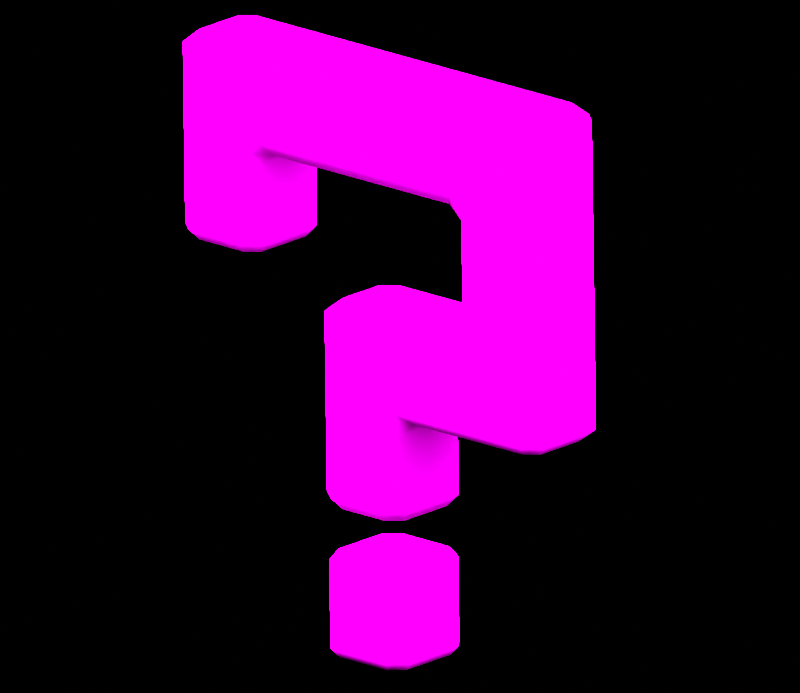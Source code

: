 # Source: iconBig__000_MissingNo..blend  (saved by Blender 3.6.11; exported with 4.5.12 LTS)
import bpy
from mathutils import Matrix  # noqa: F401  (used for matrix-valued properties, if any)

bpy.ops.wm.read_factory_settings(use_empty=True)
scene = bpy.context.scene
scene.name = 'Scene'

# ---- collections
col_don_t_render_me = bpy.data.collections.new("Don't Render Me"); scene.collection.children.link(col_don_t_render_me)
col_regular = bpy.data.collections.new('Regular'); scene.collection.children.link(col_regular)
col_shiny = bpy.data.collections.new('Shiny'); scene.collection.children.link(col_shiny)

# ---- images (referenced by path relative to the original .blend; pixels are not part of the script)
import os
ASSET_DIR = os.environ.get("B2B_ASSET_DIR", "")  # directory of the original .blend (textures are referenced by path, not embedded)
HERE = os.path.dirname(os.path.abspath(__file__))  # packed textures are extracted next to this script under _unpacked/

def load_image(name, relpath, width, height, colorspace="sRGB"):
    """Load a texture the original file referenced (path relative to the .blend, or extracted next to this script)."""
    p = next((c for c in (os.path.join(HERE, relpath), os.path.join(ASSET_DIR, relpath)) if relpath and os.path.exists(c)), "")
    if p:
        img = bpy.data.images.load(p, check_existing=True)
        img.name = name
    else:  # same state as the original file: an image datablock whose file is absent (Cycles renders it pink)
        img = bpy.data.images.new(name, width, height)
        img.source = "FILE"
        img.filepath = "//" + (relpath or name)
    img.colorspace_settings.name = colorspace
    return img
img_pq0000_png = load_image('pq0000.png', 'pq0000.png', 1024, 1024, 'sRGB')

# ---- materials (node trees are filled in below, after node groups)
mat_pq0000 = bpy.data.materials.new('pq0000')
mat_pq0000.roughness = 0.0
mat_pq0000.specular_intensity = 0.0
mat_material = bpy.data.materials.new('Material')
mat_material.alpha_threshold = 0.0
mat_material.line_color = (0.0, 0.0, 0.0, 1.0)
mat_amb_col_nor_setup = bpy.data.materials.new('AMB-COL-NOR Setup')
mat_pla_template = bpy.data.materials.new('PLA_Template')
mat_pla_template.diffuse_color = (0.5, 0.5, 0.5, 1.0)
mat_pla_template.roughness = 0.5528
mat_pla_template.specular_intensity = 0.0

# ---- node groups
ng_pla_pok_mon_shader = bpy.data.node_groups.new('PLA Pokémon Shader', 'ShaderNodeTree')
_s = ng_pla_pok_mon_shader.interface.new_socket(name='Shader', in_out='OUTPUT', socket_type='NodeSocketShader')
_s = ng_pla_pok_mon_shader.interface.new_socket(name='Albedo', in_out='INPUT', socket_type='NodeSocketColor')
_s.default_value = (1.0, 0.6235, 0.0, 1.0)
_s = ng_pla_pok_mon_shader.interface.new_socket(name='_Lym Color', in_out='INPUT', socket_type='NodeSocketColor')
_s.default_value = (0.8, 0.8, 0.8, 1.0)
_s = ng_pla_pok_mon_shader.interface.new_socket(name='_Lym Alpha', in_out='INPUT', socket_type='NodeSocketFloat')
_s.subtype = 'FACTOR'
_s.default_value = 0.5
_s.min_value = 0.0
_s.max_value = 1.0
_s = ng_pla_pok_mon_shader.interface.new_socket(name='Layer Color Mask 1', in_out='INPUT', socket_type='NodeSocketColor')
_s.default_value = (0.002732, 0.002125, 0.002125, 1.0)
_s = ng_pla_pok_mon_shader.interface.new_socket(name='Layer Color Mask 2', in_out='INPUT', socket_type='NodeSocketColor')
_s.default_value = (0.03434, 0.008023, 0.003035, 1.0)
_s = ng_pla_pok_mon_shader.interface.new_socket(name='Layer Color Mask 3', in_out='INPUT', socket_type='NodeSocketColor')
_s.default_value = (0.02029, 0.02029, 0.02029, 1.0)
_s = ng_pla_pok_mon_shader.interface.new_socket(name='Layer Color Mask 4', in_out='INPUT', socket_type='NodeSocketColor')
_s.default_value = (0.02029, 0.02029, 0.02029, 1.0)
_s = ng_pla_pok_mon_shader.interface.new_socket(name='Gamma Adjust', in_out='INPUT', socket_type='NodeSocketFloat')
_s.default_value = 0.5
_s.min_value = 0.001
_s.max_value = 10.0
_s = ng_pla_pok_mon_shader.interface.new_socket(name='Roughness', in_out='INPUT', socket_type='NodeSocketFloat')
_s.subtype = 'FACTOR'
_s.default_value = 0.5
_s.min_value = 0.0
_s.max_value = 1.0
_s = ng_pla_pok_mon_shader.interface.new_socket(name='Color', in_out='INPUT', socket_type='NodeSocketColor')
_s.default_value = (0.8, 0.8, 0.8, 1.0)
_s = ng_pla_pok_mon_shader.interface.new_socket(name='_ao', in_out='INPUT', socket_type='NodeSocketColor')
_s.default_value = (1.0, 1.0, 1.0, 1.0)
_s = ng_pla_pok_mon_shader.interface.new_socket(name='_nrm', in_out='INPUT', socket_type='NodeSocketColor')
_s.default_value = (0.5, 0.5, 1.0, 1.0)
_s = ng_pla_pok_mon_shader.interface.new_socket(name='Normal Map Strength', in_out='INPUT', socket_type='NodeSocketFloat')
_s.default_value = 3.0
_s.min_value = 0.0
_s.max_value = 10.0
_N = ng_pla_pok_mon_shader.nodes; _L = ng_pla_pok_mon_shader.links
n0 = _N.new('ShaderNodeValToRGB'); n0.name = 'Rampa de color'; n0.location = (211, -360)
n0.hide = True
while len(n0.color_ramp.elements) > 1: n0.color_ramp.elements.remove(n0.color_ramp.elements[-1])
n0.color_ramp.elements[0].position = 0.2402; n0.color_ramp.elements[0].color = (1.0, 1.0, 1.0, 1.0)
_e = n0.color_ramp.elements.new(0.5459); _e.color = (0.0, 0.0, 0.0, 1.0)
n1 = _N.new('ShaderNodeMixShader'); n1.name = 'Mezclar sombreadores'; n1.location = (1032, -54)
n2 = _N.new('ShaderNodeValToRGB'); n2.name = 'Rampa de color.003'; n2.location = (-841, 144)
n2.hide = True
n2.color_ramp.interpolation = 'EASE'
while len(n2.color_ramp.elements) > 1: n2.color_ramp.elements.remove(n2.color_ramp.elements[-1])
n2.color_ramp.elements[0].position = 0.0; n2.color_ramp.elements[0].color = (0.0, 0.0, 0.0, 1.0)
_e = n2.color_ramp.elements.new(0.7077); _e.color = (1.0, 1.0, 1.0, 1.0)
n3 = _N.new('ShaderNodeValToRGB'); n3.name = 'Rampa de color.002'; n3.location = (-840, 65)
n3.hide = True
n3.color_ramp.interpolation = 'EASE'
while len(n3.color_ramp.elements) > 1: n3.color_ramp.elements.remove(n3.color_ramp.elements[-1])
n3.color_ramp.elements[0].position = 0.0; n3.color_ramp.elements[0].color = (0.0, 0.0, 0.0, 1.0)
_e = n3.color_ramp.elements.new(0.03494); _e.color = (1.0, 1.0, 1.0, 1.0)
n4 = _N.new('ShaderNodeValToRGB'); n4.name = 'Rampa de color.001'; n4.location = (-833, 203)
n4.hide = True
n4.color_ramp.interpolation = 'EASE'
while len(n4.color_ramp.elements) > 1: n4.color_ramp.elements.remove(n4.color_ramp.elements[-1])
n4.color_ramp.elements[0].position = 0.0; n4.color_ramp.elements[0].color = (0.0, 0.0, 0.0, 1.0)
_e = n4.color_ramp.elements.new(0.03494); _e.color = (1.0, 1.0, 1.0, 1.0)
n5 = _N.new('ShaderNodeMix'); n5.name = 'Mezclar.005'; n5.location = (-546, 79)
n5.label = 'Blue Channel'
n5.hide = True
n5.data_type = 'RGBA'
n6 = _N.new('NodeGroupOutput'); n6.name = 'Group Output'; n6.location = (1222, 0)
n7 = _N.new('ShaderNodeMix'); n7.name = 'Mezclar.006'; n7.location = (-529, 146)
n7.label = 'Green Channel'
n7.hide = True
n7.data_type = 'RGBA'
n8 = _N.new('ShaderNodeMix'); n8.name = 'Mezclar.004'; n8.location = (-550, 24)
n8.label = 'Alpha Channel'
n8.hide = True
n8.data_type = 'RGBA'
n9 = _N.new('NodeGroupInput'); n9.name = 'Group Input'; n9.location = (-1343, 21)
n10 = _N.new('ShaderNodeGamma'); n10.name = 'Gamma'; n10.location = (-376, 19)
n10.hide = True
n11 = _N.new('ShaderNodeHueSaturation'); n11.name = 'Tono Saturación Valor'; n11.location = (72, -153)
n11.inputs[0].default_value = 0.45
n11.inputs[1].default_value = 2.0
n11.inputs[2].default_value = 0.2
n12 = _N.new('ShaderNodeMix'); n12.name = 'Mezclar.001'; n12.location = (-175, -22)
n12.hide = True
n12.data_type = 'RGBA'
n12.blend_type = 'OVERLAY'
n12.inputs[0].default_value = 1.0
n13 = _N.new('ShaderNodeMix'); n13.name = 'Mezclar.003'; n13.location = (-530, 213)
n13.label = 'Red Channel'
n13.hide = True
n13.data_type = 'RGBA'
n14 = _N.new('ShaderNodeSeparateColor'); n14.name = 'Separar RVA.001'; n14.location = (-1073, 147)
n14.hide = True
n15 = _N.new('ShaderNodeNormalMap'); n15.name = 'Mapa de normales'; n15.location = (-411, -329)
n16 = _N.new('ShaderNodeBsdfDiffuse'); n16.name = 'BSDF Difuso'; n16.location = (-155, -459)
n16.hide = True
n17 = _N.new('ShaderNodeShaderToRGB'); n17.name = 'Sombreador a RVA'; n17.location = (87, -446)
n17.hide = True
n18 = _N.new('ShaderNodeMix'); n18.name = 'Mezclar'; n18.location = (471, -130)
n18.data_type = 'RGBA'
n19 = _N.new('ShaderNodeEmission'); n19.name = 'Emisión'; n19.location = (767, -139)
n20 = _N.new('ShaderNodeEeveeSpecular'); n20.name = 'Especularidad BSDF'; n20.location = (662, 230)
n20.width = 224
n20.inputs[4].default_value = 0.9142
_L.new(n9.outputs[0], n13.inputs[6])
_L.new(n9.outputs[1], n14.inputs[0])
_L.new(n9.outputs[2], n8.inputs[0])
_L.new(n9.outputs[8], n20.inputs[2])
_L.new(n9.outputs[9], n16.inputs[0])
_L.new(n9.outputs[10], n20.inputs[1])
_L.new(n1.outputs[0], n6.inputs[0])
_L.new(n9.outputs[11], n15.inputs[1])
_L.new(n17.outputs[0], n0.inputs[0])
_L.new(n16.outputs[0], n17.inputs[0])
_L.new(n18.outputs[2], n19.inputs[0])
_L.new(n0.outputs[0], n18.inputs[0])
_L.new(n11.outputs[0], n18.inputs[7])
_L.new(n12.outputs[2], n11.inputs[4])
_L.new(n12.outputs[2], n18.inputs[6])
_L.new(n20.outputs[0], n1.inputs[1])
_L.new(n19.outputs[0], n1.inputs[2])
_L.new(n15.outputs[0], n20.inputs[5])
_L.new(n14.outputs[0], n4.inputs[0])
_L.new(n14.outputs[2], n3.inputs[0])
_L.new(n13.outputs[2], n7.inputs[6])
_L.new(n7.outputs[2], n5.inputs[6])
_L.new(n5.outputs[2], n8.inputs[6])
_L.new(n3.outputs[0], n5.inputs[0])
_L.new(n4.outputs[0], n13.inputs[0])
_L.new(n14.outputs[1], n2.inputs[0])
_L.new(n2.outputs[0], n7.inputs[0])
_L.new(n8.outputs[2], n10.inputs[0])
_L.new(n10.outputs[0], n12.inputs[6])
_L.new(n9.outputs[3], n13.inputs[7])
_L.new(n9.outputs[4], n7.inputs[7])
_L.new(n9.outputs[5], n5.inputs[7])
_L.new(n9.outputs[6], n8.inputs[7])
_L.new(n9.outputs[10], n12.inputs[7])
_L.new(n9.outputs[12], n15.inputs[0])
_L.new(n9.outputs[7], n10.inputs[1])
_L.new(n18.outputs[2], n20.inputs[0])
n6.is_active_output = True

# ---- material node trees
mat_pq0000.use_nodes = True; mat_pq0000.node_tree.nodes.clear()
_N = mat_pq0000.node_tree.nodes; _L = mat_pq0000.node_tree.links
n0 = _N.new('ShaderNodeBsdfPrincipled'); n0.name = 'Principled BSDF'; n0.location = (10, 300)
n0.distribution = 'GGX'
n0.subsurface_method = 'RANDOM_WALK_SKIN'
n0.inputs[2].default_value = 0.0
n0.inputs[3].default_value = 1.45
n0.inputs[13].default_value = 0.0
n0.inputs[27].default_value = (0.0, 0.0, 0.0, 1.0)
n0.inputs[28].default_value = 1.0
n1 = _N.new('ShaderNodeOutputMaterial'); n1.name = 'Material Output'; n1.location = (300, 300)
n2 = _N.new('ShaderNodeTexImage'); n2.name = 'Image Texture'; n2.location = (-300, 600)
n2.image = img_pq0000_png
_L.new(n0.outputs[0], n1.inputs[0])
_L.new(n2.outputs[0], n0.inputs[0])
n1.is_active_output = True
mat_material.use_nodes = True; mat_material.node_tree.nodes.clear()
_N = mat_material.node_tree.nodes; _L = mat_material.node_tree.links
n0 = _N.new('ShaderNodeOutputMaterial'); n0.name = 'Material Output'; n0.location = (300, 300)
n1 = _N.new('ShaderNodeBsdfPrincipled'); n1.name = 'Principled BSDF'; n1.location = (10, 300)
n1.distribution = 'GGX'
n1.subsurface_method = 'BURLEY'
n1.inputs[2].default_value = 0.4
n1.inputs[3].default_value = 1.45
n1.inputs[27].default_value = (0.0, 0.0, 0.0, 1.0)
n1.inputs[28].default_value = 1.0
_L.new(n1.outputs[0], n0.inputs[0])
n0.is_active_output = True
mat_amb_col_nor_setup.use_nodes = True; mat_amb_col_nor_setup.node_tree.nodes.clear()
_N = mat_amb_col_nor_setup.node_tree.nodes; _L = mat_amb_col_nor_setup.node_tree.links
n0 = _N.new('ShaderNodeAmbientOcclusion'); n0.name = 'Ambient Occlusion'; n0.location = (-314, 505)
n1 = _N.new('ShaderNodeBsdfPrincipled'); n1.name = 'Principled BSDF'; n1.location = (-134, 488)
n1.distribution = 'GGX'
n1.subsurface_method = 'BURLEY'
n1.inputs[3].default_value = 1.45
n1.inputs[27].default_value = (0.0, 0.0, 0.0, 1.0)
n1.inputs[28].default_value = 1.0
n2 = _N.new('ShaderNodeOutputMaterial'); n2.name = 'Material Output'; n2.location = (176, 493)
n3 = _N.new('ShaderNodeNormalMap'); n3.name = 'Normal Map'; n3.location = (-332, 1)
n3.space = 'OBJECT'
n4 = _N.new('ShaderNodeTexImage'); n4.name = 'Image Texture.002'; n4.location = (-642, 526)
n4.label = 'AMB - Ambient Lighting'
n4.interpolation = 'Closest'
n5 = _N.new('ShaderNodeTexImage'); n5.name = 'Image Texture'; n5.location = (-639, 257)
n5.label = 'COL - Color Texture'
n6 = _N.new('ShaderNodeTexImage'); n6.name = 'Image Texture.001'; n6.location = (-635, 3)
n6.label = 'NOR - Normal Map'
n6.interpolation = 'Closest'
_L.new(n1.outputs[0], n2.inputs[0])
_L.new(n5.outputs[0], n1.inputs[0])
_L.new(n6.outputs[0], n3.inputs[1])
_L.new(n3.outputs[0], n1.inputs[5])
_L.new(n5.outputs[1], n1.inputs[4])
_L.new(n4.outputs[0], n0.inputs[0])
_L.new(n0.outputs[0], n1.inputs[13])
_L.new(n0.outputs[1], n1.inputs[2])
n2.is_active_output = True
mat_pla_template.use_nodes = True; mat_pla_template.node_tree.nodes.clear()
_N = mat_pla_template.node_tree.nodes; _L = mat_pla_template.node_tree.links
n0 = _N.new('ShaderNodeOutputMaterial'); n0.name = 'Material Output'; n0.location = (-1586, 659)
n1 = _N.new('ShaderNodeTexImage'); n1.name = 'Imagen.006'; n1.location = (-2534, 902)
n1.label = 'Albedo'
n2 = _N.new('ShaderNodeTexImage'); n2.name = 'Image Texture'; n2.location = (-2845, 391)
n2.label = 'Roughness Map'
n3 = _N.new('ShaderNodeTexImage'); n3.name = 'Imagen.002'; n3.location = (-2510, -217)
n3.label = 'Normal Map'
n4 = _N.new('ShaderNodeTexImage'); n4.name = 'Imagen.001'; n4.location = (-2842, 41)
n4.label = 'Ambient Occlusion'
n4.width = 256
n5 = _N.new('ShaderNodeTexImage'); n5.name = 'Imagen.007'; n5.location = (-2516, 574)
n5.label = 'LayeredMask'
n5.width = 244
n5.interpolation = 'Smart'
n6 = _N.new('ShaderNodeGroup'); n6.name = 'Grupo'; n6.location = (-1979, 625)
n6.node_tree = ng_pla_pok_mon_shader
n6.inputs[3].default_value = (0.04187, 0.03299, 0.1194, 1.0)
n6.inputs[4].default_value = (0.0, 1.0, 0.1304, 1.0)
n6.inputs[5].default_value = (0.001946, 0.0, 0.338, 1.0)
n6.inputs[6].default_value = (0.3518, 0.01549, 0.5862, 1.0)
n6.inputs[7].default_value = 1.0
n6.inputs[12].default_value = 3.0
_L.new(n6.outputs[0], n0.inputs[0])
_L.new(n1.outputs[0], n6.inputs[0])
_L.new(n5.outputs[0], n6.inputs[1])
_L.new(n5.outputs[1], n6.inputs[2])
_L.new(n2.outputs[0], n6.inputs[8])
_L.new(n2.outputs[0], n6.inputs[9])
_L.new(n4.outputs[0], n6.inputs[10])
_L.new(n3.outputs[0], n6.inputs[11])
n0.is_active_output = True

# ---- world
world_world = bpy.data.worlds.new('World'); scene.world = world_world
world_world.use_nodes = True; world_world.node_tree.nodes.clear()
_N = world_world.node_tree.nodes; _L = world_world.node_tree.links
n0 = _N.new('ShaderNodeOutputWorld'); n0.name = 'World Output'; n0.location = (300, 300)
n1 = _N.new('ShaderNodeBackground'); n1.name = 'Background'; n1.location = (10, 300)
n1.inputs[0].default_value = (0.05088, 0.05088, 0.05088, 1.0)
n1.inputs[1].default_value = 0.0
_L.new(n1.outputs[0], n0.inputs[0])
n0.is_active_output = True
world_world.color = (0.05088, 0.05088, 0.05088)
world_world.use_sun_shadow = False
world_world.sun_shadow_jitter_overblur = 0.0

# ---- cameras
cam_camera = bpy.data.cameras.new('Camera')
cam_camera.type = 'ORTHO'
cam_camera.clip_end = 2e+04
cam_camera.ortho_scale = 3.7

# ---- lights
light_sun = bpy.data.lights.new('Sun', 'SUN')
light_sun.specular_factor = 0.0
light_sun.transmission_factor = 0.0
light_sun.angle = 3.142

# ---- meshes
me_pq0000 = bpy.data.meshes.new('pq0000')
me_pq0000.from_pydata([(-0.1527, 0.7813, -0.2148), (-0.2148, 0.7813, -0.145), (-0.2148, 0.7813, 0.145), (-0.1527, 0.7813, 0.2148), (0.1524, 0.7813, 0.2148), (0.1524, 0.7813, -0.2148), (0.2148, 0.7813, 0.145), (0.2148, 0.7813, -0.145), (-0.25, 0.7296, 0.1688), (-0.2148, 0.7813, 0.145), (-0.2148, 0.7813, -0.145), (-0.25, 0.7296, -0.1688), (-0.25, 0.328, -0.1688), (-0.25, 0.328, 0.1688), (-0.2148, 0.2813, -0.145), (-0.2148, 0.2813, 0.145), (-0.1527, 0.2813, 0.2148), (-0.1527, 0.2813, -0.2148), (0.1524, 0.2813, -0.2148), (-0.1776, 0.328, 0.25), (-0.25, 0.328, 0.1688), (0.1524, 0.2813, 0.2148), (0.2148, 0.2813, -0.145), (-0.1776, 0.7296, 0.25), (-0.25, 0.7296, 0.1688), (0.1773, 0.328, 0.25), (-0.1527, 0.7813, 0.2148), (-0.2148, 0.7813, 0.145), (0.1773, 0.7296, 0.25), (0.1524, 0.7813, 0.2148), (0.25, 0.7296, 0.1688), (0.2148, 0.7813, 0.145), (0.25, 0.328, 0.1688), (0.2148, 0.2813, 0.145), (0.25, 0.328, 0.1688), (0.25, 0.328, -0.1688), (0.25, 0.7296, -0.1688), (0.25, 0.7296, 0.1688), (0.2148, 0.7813, -0.145), (0.2148, 0.7813, 0.145), (0.25, 0.328, -0.1688), (0.2148, 0.2813, -0.145), (0.1524, 0.2813, -0.2148), (0.1773, 0.328, -0.25), (-0.1527, 0.2813, -0.2148), (0.1773, 0.7296, -0.25), (0.25, 0.7296, -0.1688), (0.1524, 0.7813, -0.2148), (0.2148, 0.7813, -0.145), (-0.1527, 0.7813, -0.2148), (-0.1776, 0.7296, -0.25), (-0.2148, 0.7813, -0.145), (-0.25, 0.7296, -0.1688), (-0.1776, 0.328, -0.25), (-0.25, 0.328, -0.1688), (-0.2148, 0.2813, -0.145), (1.044, 3.065, 0.25), (1.125, 3.065, 0.1819), (1.0, 3.128, 0.1819), (1.06, 3.128, 0.1366), (1.06, 3.128, -0.1366), (1.125, 3.065, -0.1819), (1.0, 3.128, -0.1819), (1.044, 3.065, -0.25), (1.044, 1.562, -0.25), (0.69, 2.624, -0.25), (0.69, 2.004, -0.25), (0.622, 1.941, -0.25), (0.223, 1.562, -0.25), (1.003, 1.503, -0.1819), (0.3088, 1.503, -0.1819), (1.125, 1.562, -0.1819), (1.003, 1.503, 0.1819), (0.3088, 1.503, 0.1819), (1.06, 1.503, -0.1283), (1.125, 1.562, 0.1819), (1.06, 1.503, 0.1283), (1.044, 1.562, 0.25), (0.223, 1.562, 0.25), (0.5628, 2.003, 0.1819), (-0.1171, 2.003, 0.1819), (0.622, 1.941, 0.25), (-0.1615, 1.941, 0.25), (0.223, 1.562, 0.25), (0.3088, 1.503, 0.1819), (0.25, 1.44, 0.1819), (0.1601, 1.498, 0.25), (0.1601, 1.059, 0.25), (-0.1615, 1.941, 0.25), (0.25, 1.44, -0.1819), (0.3088, 1.503, -0.1819), (0.223, 1.562, -0.25), (0.25, 1.059, 0.1819), (0.1601, 1.498, -0.25), (0.25, 1.059, -0.1819), (-0.1615, 1.941, -0.25), (0.622, 1.941, -0.25), (0.1601, 1.059, -0.25), (0.2051, 1.003, -0.1492), (0.2051, 1.003, 0.1492), (0.1314, 1.003, -0.2051), (-0.1615, 1.059, -0.25), (-0.2051, 1.003, -0.1492), (-0.1325, 1.003, -0.2051), (-0.25, 1.941, -0.1819), (-0.25, 1.059, -0.1819), (-0.2051, 1.003, 0.1492), (0.1314, 1.003, 0.2051), (-0.1325, 1.003, 0.2051), (-0.1615, 1.059, 0.25), (-0.25, 1.059, 0.1819), (-0.25, 1.941, 0.1819), (-0.1171, 2.003, 0.1819), (-0.1835, 2.003, 0.1257), (-0.1835, 2.003, -0.1257), (-0.1171, 2.003, -0.1819), (0.5628, 2.003, -0.1819), (0.625, 2.068, -0.1819), (0.69, 2.004, -0.25), (0.625, 2.563, -0.1819), (0.69, 2.624, -0.25), (0.625, 2.068, 0.1819), (0.625, 2.563, 0.1819), (0.69, 2.004, 0.25), (0.5628, 2.003, 0.1819), (0.69, 2.624, 0.25), (0.622, 1.941, 0.25), (1.044, 1.562, 0.25), (0.223, 1.562, 0.25), (1.044, 3.065, 0.25), (1.125, 1.562, 0.1819), (1.125, 3.065, 0.1819), (1.125, 1.562, -0.1819), (1.125, 3.065, -0.1819), (1.044, 1.562, -0.25), (1.044, 3.065, -0.25), (-1.044, 3.065, 0.25), (-1.0, 3.128, 0.1819), (-1.125, 3.065, 0.1819), (-1.06, 3.128, 0.1366), (-1.06, 3.128, -0.1366), (-1.125, 3.065, -0.1819), (-1.0, 3.128, -0.1819), (-1.044, 3.065, -0.25), (-0.709, 2.624, -0.25), (-0.709, 2.184, -0.25), (-1.044, 3.065, -0.25), (-1.044, 2.184, -0.25), (-0.7387, 2.128, -0.2053), (-1.014, 2.128, -0.2053), (-0.6697, 2.128, -0.1494), (-1.08, 2.128, -0.1494), (-0.6697, 2.128, 0.1494), (-1.08, 2.128, 0.1494), (-0.7387, 2.128, 0.2053), (-1.014, 2.128, 0.2053), (-1.0, 3.128, -0.1819), (1.0, 3.128, -0.1819), (-1.044, 3.065, -0.25), (1.044, 3.065, -0.25), (-0.6245, 2.706, -0.25), (-0.709, 2.624, -0.25), (0.6147, 2.706, -0.25), (0.69, 2.624, -0.25), (0.625, 2.563, -0.1819), (-0.625, 2.563, -0.1819), (-0.709, 2.184, -0.25), (0.554, 2.628, -0.1819), (0.625, 2.563, 0.1819), (-0.5595, 2.628, -0.1819), (-0.625, 2.184, -0.1819), (-0.625, 2.563, 0.1819), (-0.5595, 2.628, 0.1819), (0.554, 2.628, 0.1819), (-0.6697, 2.128, -0.1494), (-0.7387, 2.128, -0.2053), (-0.6697, 2.128, 0.1494), (-0.625, 2.184, 0.1819), (-0.7387, 2.128, 0.2053), (-0.709, 2.184, 0.25), (-1.014, 2.128, 0.2053), (0.6147, 2.706, 0.25), (0.69, 2.624, 0.25), (1.044, 3.065, 0.25), (-1.044, 3.065, 0.25), (1.0, 3.128, 0.1819), (-1.0, 3.128, 0.1819), (-0.6245, 2.706, 0.25), (-0.709, 2.624, 0.25), (-1.044, 2.184, 0.25), (-1.08, 2.128, 0.1494), (-1.125, 3.065, 0.1819), (-1.125, 2.184, 0.1819), (-1.08, 2.128, -0.1494), (-1.125, 3.065, -0.1819), (-1.125, 2.184, -0.1819), (-1.014, 2.128, -0.2053), (-1.044, 3.065, -0.25), (-1.044, 2.184, -0.25), (0.5628, 2.003, -0.1819), (-0.1171, 2.003, -0.1819), (-0.1171, 2.003, 0.1819), (0.5628, 2.003, 0.1819), (0.5628, 2.003, 0.1819), (0.625, 2.068, 0.1819), (0.625, 2.068, -0.1819), (-1.06, 3.128, -0.1366), (-1.06, 3.128, 0.1366), (-1.0, 3.128, 0.1819), (-1.0, 3.128, -0.1819), (1.0, 3.128, -0.1819), (1.0, 3.128, 0.1819), (1.06, 3.128, 0.1366), (1.06, 3.128, -0.1366), (-0.1835, 2.003, -0.1257), (-0.1835, 2.003, 0.1257), (-0.1171, 2.003, 0.1819), (-0.1171, 2.003, -0.1819)], [], [(0, 1, 2), (3, 0, 2), (3, 4, 0), (4, 5, 0), (4, 6, 5), (6, 7, 5), (8, 9, 10), (11, 8, 10), (11, 12, 8), (12, 13, 8), (12, 14, 13), (14, 15, 13), (16, 15, 14), (17, 16, 14), (17, 18, 16), (16, 19, 15), (19, 20, 15), (18, 21, 16), (18, 22, 21), (19, 23, 20), (23, 24, 20), (19, 16, 25), (16, 21, 25), (23, 26, 24), (26, 27, 24), (23, 19, 28), (23, 28, 26), (19, 25, 28), (28, 29, 26), (28, 30, 29), (28, 25, 30), (30, 31, 29), (25, 32, 30), (25, 21, 32), (21, 33, 32), (22, 33, 21), (34, 33, 22), (35, 34, 22), (35, 36, 34), (36, 37, 34), (36, 38, 37), (38, 39, 37), (40, 41, 42), (43, 40, 42), (43, 42, 44), (43, 45, 40), (45, 46, 40), (45, 47, 46), (47, 48, 46), (49, 47, 45), (50, 49, 45), (50, 45, 43), (49, 50, 51), (50, 52, 51), (53, 50, 43), (50, 53, 52), (53, 43, 44), (53, 54, 52), (53, 44, 54), (44, 55, 54), (56, 57, 58), (57, 59, 58), (59, 57, 60), (57, 61, 60), (60, 61, 62), (61, 63, 62), (63, 64, 65), (64, 66, 65), (64, 67, 66), (64, 68, 67), (64, 69, 68), (69, 70, 68), (64, 71, 69), (69, 72, 70), (72, 73, 70), (71, 74, 69), (69, 74, 72), (74, 71, 75), (76, 74, 75), (74, 76, 72), (76, 75, 72), (75, 77, 72), (72, 77, 73), (77, 78, 73), (79, 80, 81), (80, 82, 81), (81, 82, 83), (84, 83, 85), (83, 86, 85), (85, 86, 87), (88, 86, 83), (87, 86, 88), (84, 85, 89), (90, 84, 89), (90, 89, 91), (92, 85, 87), (89, 85, 92), (89, 93, 91), (94, 89, 92), (89, 94, 93), (91, 93, 95), (91, 95, 96), (94, 97, 93), (93, 97, 95), (94, 92, 98), (94, 98, 97), (92, 87, 99), (92, 99, 98), (98, 100, 97), (97, 101, 95), (97, 100, 101), (98, 102, 100), (98, 99, 102), (100, 103, 101), (102, 103, 100), (101, 103, 102), (95, 101, 104), (105, 101, 102), (101, 105, 104), (99, 106, 102), (105, 102, 106), (87, 107, 99), (99, 107, 106), (108, 107, 87), (107, 108, 106), (109, 108, 87), (106, 108, 109), (109, 87, 88), (110, 106, 109), (110, 105, 106), (110, 109, 88), (105, 110, 111), (111, 110, 88), (104, 105, 111), (88, 112, 111), (112, 113, 111), (104, 111, 113), (114, 104, 113), (114, 115, 104), (115, 95, 104), (96, 95, 115), (116, 96, 115), (116, 117, 96), (117, 118, 96), (117, 119, 118), (119, 120, 118), (117, 121, 119), (121, 122, 119), (121, 123, 122), (121, 124, 123), (123, 125, 122), (124, 126, 123), (123, 127, 125), (123, 126, 127), (127, 126, 128), (127, 129, 125), (127, 130, 129), (130, 131, 129), (130, 132, 131), (132, 133, 131), (132, 134, 133), (134, 135, 133), (136, 137, 138), (137, 139, 138), (138, 139, 140), (141, 138, 140), (140, 142, 141), (142, 143, 141), (144, 145, 146), (145, 147, 146), (145, 148, 147), (148, 149, 147), (148, 150, 149), (150, 151, 149), (150, 152, 151), (152, 153, 151), (152, 154, 153), (154, 155, 153), (156, 157, 158), (157, 159, 158), (158, 159, 160), (158, 160, 161), (159, 162, 160), (159, 163, 162), (162, 163, 164), (165, 161, 160), (166, 161, 165), (167, 162, 164), (167, 164, 168), (169, 160, 162), (169, 165, 160), (167, 169, 162), (170, 166, 165), (171, 165, 169), (170, 165, 171), (172, 169, 167), (172, 171, 169), (173, 167, 168), (173, 172, 167), (170, 174, 166), (174, 175, 166), (176, 174, 170), (177, 176, 170), (177, 170, 171), (176, 177, 178), (177, 179, 178), (177, 171, 179), (178, 179, 180), (173, 168, 181), (168, 182, 181), (181, 182, 183), (181, 183, 184), (184, 183, 185), (186, 184, 185), (173, 181, 187), (187, 181, 184), (172, 173, 187), (171, 172, 188), (172, 187, 188), (171, 188, 179), (188, 187, 184), (179, 188, 184), (179, 189, 180), (189, 179, 184), (190, 180, 189), (189, 184, 191), (192, 190, 189), (192, 189, 191), (193, 190, 192), (192, 191, 194), (195, 193, 192), (195, 192, 194), (193, 195, 196), (195, 194, 197), (195, 198, 196), (198, 195, 197), (199, 200, 201), (202, 199, 201), (199, 203, 204), (205, 199, 204), (206, 207, 208), (209, 206, 208), (209, 208, 210), (208, 211, 210), (211, 212, 210), (212, 213, 210), (214, 215, 216), (217, 214, 216)])
me_pq0000.polygons.foreach_set('use_smooth', [True] * 248)
_k = set([(0, 1), (0, 5), (1, 2), (2, 3), (3, 4), (4, 6), (5, 7), (6, 7), (8, 9), (8, 13), (9, 10), (10, 11), (11, 12), (12, 14), (13, 15), (14, 17), (15, 20), (17, 18), (18, 22), (20, 24), (22, 35), (24, 27), (26, 27), (26, 29), (29, 31), (30, 31), (30, 32), (32, 33), (33, 34), (34, 37), (35, 36), (36, 38), (37, 39), (38, 39), (40, 41), (40, 46), (41, 42), (42, 44), (44, 55), (46, 48), (47, 48), (47, 49), (49, 51), (51, 52), (52, 54), (54, 55), (56, 57), (56, 58), (57, 61), (58, 59), (59, 60), (60, 62), (61, 63), (62, 63), (63, 64), (63, 65), (64, 71), (65, 66), (66, 67), (67, 68), (68, 70), (70, 73), (71, 75), (73, 78), (75, 77), (77, 78), (79, 80), (79, 81), (80, 82), (81, 83), (82, 83), (83, 84), (83, 88), (84, 90), (88, 112), (90, 91), (91, 96), (96, 118), (112, 113), (113, 114), (114, 115), (115, 116), (116, 117), (117, 121), (118, 120), (119, 120), (119, 122), (121, 124), (122, 125), (124, 126), (125, 129), (126, 128), (127, 128), (127, 130), (129, 131), (130, 132), (131, 133), (132, 134), (133, 135), (134, 135), (136, 137), (136, 138), (137, 139), (138, 141), (139, 140), (140, 142), (141, 143), (142, 143), (144, 145), (144, 146), (145, 148), (146, 147), (147, 149), (148, 150), (149, 151), (150, 152), (151, 153), (152, 154), (153, 155), (154, 155), (156, 157), (156, 158), (157, 159), (158, 161), (159, 163), (161, 166), (163, 164), (164, 168), (166, 175), (168, 182), (174, 175), (174, 176), (176, 178), (178, 180), (180, 190), (182, 183), (183, 185), (184, 186), (184, 191), (185, 186), (190, 193), (191, 194), (193, 196), (194, 197), (196, 198), (197, 198), (199, 200), (199, 202), (199, 203), (199, 205), (200, 201), (201, 202), (203, 204), (204, 205), (206, 207), (206, 209), (207, 208), (208, 211), (209, 210), (210, 213), (211, 212), (212, 213), (214, 215), (214, 217), (215, 216), (216, 217)])
me_pq0000.attributes.new('sharp_edge', 'BOOLEAN', 'EDGE').data.foreach_set('value', [ (min(e.vertices), max(e.vertices)) in _k for e in me_pq0000.edges])
_uv = me_pq0000.uv_layers.new(name='UVMap')
_uv.uv.foreach_set('vector', [0.7, 0.7, 0.65, 0.7, 0.65, 0.6, 0.8, 0.3, 0.85, 0.3, 0.85, 0.4, 0.8, 0.3, 0.85, 0.3, 0.85, 0.4, 0.8, 0.3, 0.85, 0.3, 0.85, 0.4, 0.8, 0.3, 0.85, 0.3, 0.85, 0.4, 0.8, 0.3, 0.85, 0.3, 0.85, 0.4, 0.2, 0.7, 0.15, 0.7, 0.15, 0.6, 0.3, 0.3, 0.35, 0.3, 0.35, 0.4, 0.3, 0.3, 0.35, 0.3, 0.35, 0.4, 0.3, 0.3, 0.35, 0.3, 0.35, 0.4, 0.3, 0.3, 0.35, 0.3, 0.35, 0.4, 0.3, 0.3, 0.35, 0.3, 0.35, 0.4, 0.3, 0.3, 0.35, 0.3, 0.35, 0.4, 0.3, 0.3, 0.35, 0.3, 0.35, 0.4, 0.3, 0.3, 0.35, 0.3, 0.35, 0.4, 0.3, 0.3, 0.35, 0.3, 0.35, 0.4, 0.3, 0.3, 0.35, 0.3, 0.35, 0.4, 0.3, 0.3, 0.35, 0.3, 0.35, 0.4, 0.3, 0.3, 0.35, 0.3, 0.35, 0.4, 0.3, 0.3, 0.35, 0.3, 0.35, 0.4, 0.3, 0.3, 0.35, 0.3, 0.35, 0.4, 0.3, 0.3, 0.35, 0.3, 0.35, 0.4, 0.3, 0.3, 0.35, 0.3, 0.35, 0.4, 0.3, 0.3, 0.35, 0.3, 0.35, 0.4, 0.3, 0.3, 0.35, 0.3, 0.35, 0.4, 0.3, 0.3, 0.35, 0.3, 0.35, 0.4, 0.3, 0.3, 0.35, 0.3, 0.35, 0.4, 0.3, 0.3, 0.35, 0.3, 0.35, 0.4, 0.3, 0.3, 0.35, 0.3, 0.35, 0.4, 0.3, 0.3, 0.35, 0.3, 0.35, 0.4, 0.3, 0.3, 0.35, 0.3, 0.35, 0.4, 0.3, 0.3, 0.35, 0.3, 0.35, 0.4, 0.3, 0.3, 0.35, 0.3, 0.35, 0.4, 0.3, 0.3, 0.35, 0.3, 0.35, 0.4, 0.3, 0.3, 0.35, 0.3, 0.35, 0.4, 0.3, 0.3, 0.35, 0.3, 0.35, 0.4, 0.3, 0.3, 0.35, 0.3, 0.35, 0.4, 0.3, 0.3, 0.35, 0.3, 0.35, 0.4, 0.3, 0.3, 0.35, 0.3, 0.35, 0.4, 0.3, 0.3, 0.35, 0.3, 0.35, 0.4, 0.3, 0.3, 0.35, 0.3, 0.35, 0.4, 0.3, 0.3, 0.35, 0.3, 0.35, 0.4, 0.3, 0.3, 0.35, 0.3, 0.35, 0.4, 0.3, 0.3, 0.35, 0.3, 0.35, 0.4, 0.3, 0.3, 0.35, 0.3, 0.35, 0.4, 0.3, 0.3, 0.35, 0.3, 0.35, 0.4, 0.3, 0.3, 0.35, 0.3, 0.35, 0.4, 0.3, 0.3, 0.35, 0.3, 0.35, 0.4, 0.3, 0.3, 0.35, 0.3, 0.35, 0.4, 0.3, 0.3, 0.35, 0.3, 0.35, 0.4, 0.3, 0.3, 0.35, 0.3, 0.35, 0.4, 0.3, 0.3, 0.35, 0.3, 0.35, 0.4, 0.3, 0.3, 0.35, 0.3, 0.35, 0.4, 0.3, 0.3, 0.35, 0.3, 0.35, 0.4, 0.3, 0.3, 0.35, 0.3, 0.35, 0.4, 0.3, 0.3, 0.35, 0.3, 0.35, 0.4, 0.3, 0.3, 0.35, 0.3, 0.35, 0.4, 0.3, 0.3, 0.35, 0.3, 0.35, 0.4, 0.3, 0.3, 0.35, 0.3, 0.35, 0.4, 0.3, 0.3, 0.35, 0.3, 0.35, 0.4, 0.3, 0.3, 0.35, 0.3, 0.35, 0.4, 0.3, 0.3, 0.35, 0.3, 0.35, 0.4, 0.3, 0.3, 0.35, 0.3, 0.35, 0.4, 0.3, 0.3, 0.35, 0.3, 0.35, 0.4, 0.3, 0.3, 0.35, 0.3, 0.35, 0.4, 0.3, 0.3, 0.35, 0.3, 0.35, 0.4, 0.3, 0.3, 0.35, 0.3, 0.35, 0.4, 0.3, 0.3, 0.35, 0.3, 0.35, 0.4, 0.3, 0.3, 0.35, 0.3, 0.35, 0.4, 0.3, 0.3, 0.35, 0.3, 0.35, 0.4, 0.3, 0.3, 0.35, 0.3, 0.35, 0.4, 0.3, 0.3, 0.35, 0.3, 0.35, 0.4, 0.3, 0.3, 0.35, 0.3, 0.35, 0.4, 0.3, 0.3, 0.35, 0.3, 0.35, 0.4, 0.3, 0.3, 0.35, 0.3, 0.35, 0.4, 0.3, 0.3, 0.35, 0.3, 0.35, 0.4, 0.3, 0.3, 0.35, 0.3, 0.35, 0.4, 0.3, 0.3, 0.35, 0.3, 0.35, 0.4, 0.3, 0.3, 0.35, 0.3, 0.35, 0.4, 0.3, 0.3, 0.35, 0.3, 0.35, 0.4, 0.3, 0.3, 0.35, 0.3, 0.35, 0.4, 0.3, 0.3, 0.35, 0.3, 0.35, 0.4, 0.3, 0.3, 0.35, 0.3, 0.35, 0.4, 0.3, 0.3, 0.35, 0.3, 0.35, 0.4, 0.3, 0.3, 0.35, 0.3, 0.35, 0.4, 0.3, 0.3, 0.35, 0.3, 0.35, 0.4, 0.3, 0.3, 0.35, 0.3, 0.35, 0.4, 0.3, 0.3, 0.35, 0.3, 0.35, 0.4, 0.3, 0.3, 0.35, 0.3, 0.35, 0.4, 0.3, 0.3, 0.35, 0.3, 0.35, 0.4, 0.3, 0.3, 0.35, 0.3, 0.35, 0.4, 0.3, 0.3, 0.35, 0.3, 0.35, 0.4, 0.3, 0.3, 0.35, 0.3, 0.35, 0.4, 0.3, 0.3, 0.35, 0.3, 0.35, 0.4, 0.3, 0.3, 0.35, 0.3, 0.35, 0.4, 0.3, 0.3, 0.35, 0.3, 0.35, 0.4, 0.3, 0.3, 0.35, 0.3, 0.35, 0.4, 0.3, 0.3, 0.35, 0.3, 0.35, 0.4, 0.3, 0.3, 0.35, 0.3, 0.35, 0.4, 0.3, 0.3, 0.35, 0.3, 0.35, 0.4, 0.3, 0.3, 0.35, 0.3, 0.35, 0.4, 0.3, 0.3, 0.35, 0.3, 0.35, 0.4, 0.3, 0.3, 0.35, 0.3, 0.35, 0.4, 0.3, 0.3, 0.35, 0.3, 0.35, 0.4, 0.3, 0.3, 0.35, 0.3, 0.35, 0.4, 0.3, 0.3, 0.35, 0.3, 0.35, 0.4, 0.3, 0.3, 0.35, 0.3, 0.35, 0.4, 0.3, 0.3, 0.35, 0.3, 0.35, 0.4, 0.3, 0.3, 0.35, 0.3, 0.35, 0.4, 0.3, 0.3, 0.35, 0.3, 0.35, 0.4, 0.3, 0.3, 0.35, 0.3, 0.35, 0.4, 0.3, 0.3, 0.35, 0.3, 0.35, 0.4, 0.3, 0.3, 0.35, 0.3, 0.35, 0.4, 0.3, 0.3, 0.35, 0.3, 0.35, 0.4, 0.3, 0.3, 0.35, 0.3, 0.35, 0.4, 0.3, 0.3, 0.35, 0.3, 0.35, 0.4, 0.3, 0.3, 0.35, 0.3, 0.35, 0.4, 0.3, 0.3, 0.35, 0.3, 0.35, 0.4, 0.3, 0.3, 0.35, 0.3, 0.35, 0.4, 0.3, 0.3, 0.35, 0.3, 0.35, 0.4, 0.3, 0.3, 0.35, 0.3, 0.35, 0.4, 0.3, 0.3, 0.35, 0.3, 0.35, 0.4, 0.3, 0.3, 0.35, 0.3, 0.35, 0.4, 0.3, 0.3, 0.35, 0.3, 0.35, 0.4, 0.3, 0.3, 0.35, 0.3, 0.35, 0.4, 0.3, 0.3, 0.35, 0.3, 0.35, 0.4, 0.3, 0.3, 0.35, 0.3, 0.35, 0.4, 0.3, 0.3, 0.35, 0.3, 0.35, 0.4, 0.3, 0.3, 0.35, 0.3, 0.35, 0.4, 0.3, 0.3, 0.35, 0.3, 0.35, 0.4, 0.3, 0.3, 0.35, 0.3, 0.35, 0.4, 0.3, 0.3, 0.35, 0.3, 0.35, 0.4, 0.3, 0.3, 0.35, 0.3, 0.35, 0.4, 0.3, 0.3, 0.35, 0.3, 0.35, 0.4, 0.3, 0.3, 0.35, 0.3, 0.35, 0.4, 0.3, 0.3, 0.35, 0.3, 0.35, 0.4, 0.3, 0.3, 0.35, 0.3, 0.35, 0.4, 0.3, 0.3, 0.35, 0.3, 0.35, 0.4, 0.3, 0.3, 0.35, 0.3, 0.35, 0.4, 0.3, 0.3, 0.35, 0.3, 0.35, 0.4, 0.3, 0.3, 0.35, 0.3, 0.35, 0.4, 0.3, 0.3, 0.35, 0.3, 0.35, 0.4, 0.3, 0.3, 0.35, 0.3, 0.35, 0.4, 0.3, 0.3, 0.35, 0.3, 0.35, 0.4, 0.3, 0.3, 0.35, 0.3, 0.35, 0.4, 0.3, 0.3, 0.35, 0.3, 0.35, 0.4, 0.3, 0.3, 0.35, 0.3, 0.35, 0.4, 0.3, 0.3, 0.35, 0.3, 0.35, 0.4, 0.3, 0.3, 0.35, 0.3, 0.35, 0.4, 0.3, 0.3, 0.35, 0.3, 0.35, 0.4, 0.3, 0.3, 0.35, 0.3, 0.35, 0.4, 0.3, 0.3, 0.35, 0.3, 0.35, 0.4, 0.3, 0.3, 0.35, 0.3, 0.35, 0.4, 0.3, 0.3, 0.35, 0.3, 0.35, 0.4, 0.3, 0.3, 0.35, 0.3, 0.35, 0.4, 0.3, 0.3, 0.35, 0.3, 0.35, 0.4, 0.3, 0.3, 0.35, 0.3, 0.35, 0.4, 0.3, 0.3, 0.35, 0.3, 0.35, 0.4, 0.3, 0.3, 0.35, 0.3, 0.35, 0.4, 0.3, 0.3, 0.35, 0.3, 0.35, 0.4, 0.3, 0.3, 0.35, 0.3, 0.35, 0.4, 0.3, 0.3, 0.35, 0.3, 0.35, 0.4, 0.3, 0.3, 0.35, 0.3, 0.35, 0.4, 0.3, 0.3, 0.35, 0.3, 0.35, 0.4, 0.3, 0.3, 0.35, 0.3, 0.35, 0.4, 0.3, 0.3, 0.35, 0.3, 0.35, 0.4, 0.3, 0.3, 0.35, 0.3, 0.35, 0.4, 0.3, 0.3, 0.35, 0.3, 0.35, 0.4, 0.3, 0.3, 0.35, 0.3, 0.35, 0.4, 0.3, 0.3, 0.35, 0.3, 0.35, 0.4, 0.3, 0.3, 0.35, 0.3, 0.35, 0.4, 0.3, 0.3, 0.35, 0.3, 0.35, 0.4, 0.3, 0.3, 0.35, 0.3, 0.35, 0.4, 0.3, 0.3, 0.35, 0.3, 0.35, 0.4, 0.3, 0.3, 0.35, 0.3, 0.35, 0.4, 0.3, 0.3, 0.35, 0.3, 0.35, 0.4, 0.3, 0.3, 0.35, 0.3, 0.35, 0.4, 0.3, 0.3, 0.35, 0.3, 0.35, 0.4, 0.3, 0.3, 0.35, 0.3, 0.35, 0.4, 0.3, 0.3, 0.35, 0.3, 0.35, 0.4, 0.3, 0.3, 0.35, 0.3, 0.35, 0.4, 0.3, 0.3, 0.35, 0.3, 0.35, 0.4, 0.3, 0.3, 0.35, 0.3, 0.35, 0.4, 0.3, 0.3, 0.35, 0.3, 0.35, 0.4, 0.3, 0.3, 0.35, 0.3, 0.35, 0.4, 0.3, 0.3, 0.35, 0.3, 0.35, 0.4, 0.3, 0.3, 0.35, 0.3, 0.35, 0.4, 0.3, 0.3, 0.35, 0.3, 0.35, 0.4, 0.3, 0.3, 0.35, 0.3, 0.35, 0.4, 0.3, 0.3, 0.35, 0.3, 0.35, 0.4, 0.3, 0.3, 0.35, 0.3, 0.35, 0.4, 0.3, 0.3, 0.35, 0.3, 0.35, 0.4, 0.3, 0.3, 0.35, 0.3, 0.35, 0.4, 0.3, 0.3, 0.35, 0.3, 0.35, 0.4, 0.3, 0.3, 0.35, 0.3, 0.35, 0.4, 0.3, 0.3, 0.35, 0.3, 0.35, 0.4, 0.3, 0.3, 0.35, 0.3, 0.35, 0.4, 0.3, 0.3, 0.35, 0.3, 0.35, 0.4, 0.3, 0.3, 0.35, 0.3, 0.35, 0.4, 0.3, 0.3, 0.35, 0.3, 0.35, 0.4, 0.3, 0.3, 0.35, 0.3, 0.35, 0.4, 0.3, 0.3, 0.35, 0.3, 0.35, 0.4, 0.3, 0.3, 0.35, 0.3, 0.35, 0.4, 0.3, 0.3, 0.35, 0.3, 0.35, 0.4, 0.3, 0.3, 0.35, 0.3, 0.35, 0.4, 0.3, 0.3, 0.35, 0.3, 0.35, 0.4, 0.3, 0.3, 0.35, 0.3, 0.35, 0.4, 0.3, 0.3, 0.35, 0.3, 0.35, 0.4, 0.3, 0.3, 0.35, 0.3, 0.35, 0.4, 0.3, 0.3, 0.35, 0.3, 0.35, 0.4, 0.3, 0.3, 0.35, 0.3, 0.35, 0.4, 0.3, 0.3, 0.35, 0.3, 0.35, 0.4, 0.3, 0.3, 0.35, 0.3, 0.35, 0.4, 0.3, 0.3, 0.35, 0.3, 0.35, 0.4, 0.3, 0.3, 0.35, 0.3, 0.35, 0.4, 0.3, 0.3, 0.35, 0.3, 0.35, 0.4, 0.3, 0.3, 0.35, 0.3, 0.35, 0.4, 0.3, 0.3, 0.35, 0.3, 0.35, 0.4, 0.3, 0.3, 0.35, 0.3, 0.35, 0.4, 0.3, 0.3, 0.35, 0.3, 0.35, 0.4, 0.3, 0.3, 0.35, 0.3, 0.35, 0.4, 0.3, 0.3, 0.35, 0.3, 0.35, 0.4, 0.3, 0.3, 0.35, 0.3, 0.35, 0.4, 0.3, 0.3, 0.35, 0.3, 0.35, 0.4, 0.3, 0.3, 0.35, 0.3, 0.35, 0.4, 0.3, 0.3, 0.35, 0.3, 0.35, 0.4, 0.3, 0.3, 0.35, 0.3, 0.35, 0.4, 0.3, 0.3, 0.35, 0.3, 0.35, 0.4, 0.3, 0.3, 0.35, 0.3, 0.35, 0.4, 0.3, 0.3, 0.35, 0.3, 0.35, 0.4, 0.3, 0.3, 0.35, 0.3, 0.35, 0.4, 0.3, 0.3, 0.35, 0.3, 0.35, 0.4, 0.3, 0.3, 0.35, 0.3, 0.35, 0.4, 0.3, 0.3, 0.35, 0.3, 0.35, 0.4, 0.3, 0.3, 0.35, 0.3, 0.35, 0.4, 0.3, 0.3, 0.35, 0.3, 0.35, 0.4, 0.8, 0.3, 0.85, 0.3, 0.85, 0.4, 0.8, 0.3, 0.85, 0.3, 0.85, 0.4, 0.8, 0.3, 0.85, 0.3, 0.85, 0.4, 0.8, 0.3, 0.85, 0.3, 0.85, 0.4, 0.8, 0.3, 0.85, 0.3, 0.85, 0.4, 0.8, 0.3, 0.85, 0.3, 0.85, 0.4, 0.8, 0.3, 0.85, 0.3, 0.85, 0.4, 0.8, 0.3, 0.85, 0.3, 0.85, 0.4, 0.8, 0.3, 0.85, 0.3, 0.85, 0.4, 0.8, 0.3, 0.85, 0.3, 0.85, 0.4, 0.8, 0.3, 0.85, 0.3, 0.85, 0.4, 0.8, 0.3, 0.85, 0.3, 0.85, 0.4])
me_pq0000.materials.append(mat_pq0000)
me_pq0000.update()
me_pq0000.normals_split_custom_set([tuple(v) for v in zip(*[iter([-0.02619, 0.9878, -0.1536, -0.4161, 0.9071, -0.06332, -0.4161, 0.9071, 0.0633, -0.0262, 0.9878, 0.1536, -0.02619, 0.9878, -0.1536, -0.4161, 0.9071, 0.0633, -0.0262, 0.9878, 0.1536, 0.0262, 0.9878, 0.1536, -0.02619, 0.9878, -0.1536, 0.0262, 0.9878, 0.1536, 0.02621, 0.9878, -0.1536, -0.02619, 0.9878, -0.1536, 0.0262, 0.9878, 0.1536, 0.4154, 0.9074, 0.06351, 0.02621, 0.9878, -0.1536, 0.4154, 0.9074, 0.06351, 0.4154, 0.9074, -0.0635, 0.02621, 0.9878, -0.1536, -0.9828, 0.06659, 0.1724, -0.4161, 0.9071, 0.06328, -0.4161, 0.9071, -0.06331, -0.9828, 0.06668, -0.1724, -0.9828, 0.06659, 0.1724, -0.4161, 0.9071, -0.06331, -0.9828, 0.06668, -0.1724, -0.9828, -0.06639, -0.1724, -0.9828, 0.06659, 0.1724, -0.9828, -0.06639, -0.1724, -0.9828, -0.06638, 0.1724, -0.9828, 0.06659, 0.1724, -0.9828, -0.06639, -0.1724, -0.3853, -0.921, -0.05822, -0.9828, -0.06638, 0.1724, -0.3853, -0.921, -0.05822, -0.3853, -0.921, 0.0582, -0.9828, -0.06638, 0.1724, -0.0238, -0.9898, 0.1407, -0.3853, -0.921, 0.0582, -0.3853, -0.921, -0.05822, -0.02391, -0.9898, -0.1407, -0.0238, -0.9898, 0.1407, -0.3853, -0.921, -0.05822, -0.02391, -0.9898, -0.1407, 0.02381, -0.9898, -0.1407, -0.0238, -0.9898, 0.1407, -0.0238, -0.9898, 0.1407, -0.1887, -0.06567, 0.9798, -0.3853, -0.921, 0.0582, -0.1887, -0.06567, 0.9798, -0.9828, -0.06643, 0.1724, -0.3853, -0.921, 0.0582, 0.02381, -0.9898, -0.1407, 0.02379, -0.9898, 0.1407, -0.0238, -0.9898, 0.1407, 0.02381, -0.9898, -0.1407, 0.3845, -0.9213, -0.05839, 0.02379, -0.9898, 0.1407, -0.1887, -0.06567, 0.9798, -0.1888, 0.0661, 0.9798, -0.9828, -0.06643, 0.1724, -0.1888, 0.0661, 0.9798, -0.9828, 0.06659, 0.1725, -0.9828, -0.06643, 0.1724, -0.1887, -0.06567, 0.9798, -0.0238, -0.9898, 0.1407, 0.1886, -0.06568, 0.9799, -0.0238, -0.9898, 0.1407, 0.02379, -0.9898, 0.1407, 0.1886, -0.06568, 0.9799, -0.1888, 0.0661, 0.9798, -0.02621, 0.9878, 0.1536, -0.9828, 0.06659, 0.1725, -0.02621, 0.9878, 0.1536, -0.4161, 0.9071, 0.06331, -0.9828, 0.06659, 0.1725, -0.1888, 0.0661, 0.9798, -0.1887, -0.06567, 0.9798, 0.1886, 0.0661, 0.9798, -0.1888, 0.0661, 0.9798, 0.1886, 0.0661, 0.9798, -0.02621, 0.9878, 0.1536, -0.1887, -0.06567, 0.9798, 0.1886, -0.06568, 0.9799, 0.1886, 0.0661, 0.9798, 0.1886, 0.0661, 0.9798, 0.02619, 0.9878, 0.1536, -0.02621, 0.9878, 0.1536, 0.1886, 0.0661, 0.9798, 0.9826, 0.06674, 0.1731, 0.02619, 0.9878, 0.1536, 0.1886, 0.0661, 0.9798, 0.1886, -0.06568, 0.9799, 0.9826, 0.06674, 0.1731, 0.9826, 0.06674, 0.1731, 0.4154, 0.9074, 0.06353, 0.02619, 0.9878, 0.1536, 0.1886, -0.06568, 0.9799, 0.9827, -0.0664, 0.1731, 0.9826, 0.06674, 0.1731, 0.1886, -0.06568, 0.9799, 0.02379, -0.9898, 0.1407, 0.9827, -0.0664, 0.1731, 0.02379, -0.9898, 0.1407, 0.3845, -0.9213, 0.05841, 0.9827, -0.0664, 0.1731, 0.3845, -0.9213, -0.05839, 0.3845, -0.9213, 0.05841, 0.02379, -0.9898, 0.1407, 0.9827, -0.0664, 0.1731, 0.3845, -0.9213, 0.05841, 0.3845, -0.9213, -0.05839, 0.9827, -0.0664, -0.1731, 0.9827, -0.0664, 0.1731, 0.3845, -0.9213, -0.05839, 0.9827, -0.0664, -0.1731, 0.9826, 0.06669, -0.1731, 0.9827, -0.0664, 0.1731, 0.9826, 0.06669, -0.1731, 0.9826, 0.0667, 0.1731, 0.9827, -0.0664, 0.1731, 0.9826, 0.06669, -0.1731, 0.4154, 0.9074, -0.0635, 0.9826, 0.0667, 0.1731, 0.4154, 0.9074, -0.0635, 0.4154, 0.9074, 0.06352, 0.9826, 0.0667, 0.1731, 0.9827, -0.06645, -0.173, 0.3845, -0.9213, -0.05841, 0.02379, -0.9898, -0.1407, 0.1886, -0.06572, -0.9799, 0.9827, -0.06645, -0.173, 0.02379, -0.9898, -0.1407, 0.1886, -0.06572, -0.9799, 0.02379, -0.9898, -0.1407, -0.0239, -0.9898, -0.1407, 0.1886, -0.06572, -0.9799, 0.1887, 0.06612, -0.9798, 0.9827, -0.06645, -0.173, 0.1887, 0.06612, -0.9798, 0.9826, 0.0667, -0.1731, 0.9827, -0.06645, -0.173, 0.1887, 0.06612, -0.9798, 0.0262, 0.9878, -0.1536, 0.9826, 0.0667, -0.1731, 0.0262, 0.9878, -0.1536, 0.4154, 0.9074, -0.06354, 0.9826, 0.0667, -0.1731, -0.0262, 0.9878, -0.1536, 0.0262, 0.9878, -0.1536, 0.1887, 0.06612, -0.9798, -0.1888, 0.06609, -0.9798, -0.0262, 0.9878, -0.1536, 0.1887, 0.06612, -0.9798, -0.1888, 0.06609, -0.9798, 0.1887, 0.06612, -0.9798, 0.1886, -0.06572, -0.9799, -0.0262, 0.9878, -0.1536, -0.1888, 0.06609, -0.9798, -0.4161, 0.9071, -0.0633, -0.1888, 0.06609, -0.9798, -0.9828, 0.06661, -0.1724, -0.4161, 0.9071, -0.0633, -0.1887, -0.0657, -0.9798, -0.1888, 0.06609, -0.9798, 0.1886, -0.06572, -0.9799, -0.1888, 0.06609, -0.9798, -0.1887, -0.0657, -0.9798, -0.9828, 0.06661, -0.1724, -0.1887, -0.0657, -0.9798, 0.1886, -0.06572, -0.9799, -0.0239, -0.9898, -0.1407, -0.1887, -0.0657, -0.9798, -0.9828, -0.06637, -0.1723, -0.9828, 0.06661, -0.1724, -0.1887, -0.0657, -0.9798, -0.0239, -0.9898, -0.1407, -0.9828, -0.06637, -0.1723, -0.0239, -0.9898, -0.1407, -0.3852, -0.921, -0.05821, -0.9828, -0.06637, -0.1723, 0.1585, 0.1602, 0.9743, 0.9822, 0.03071, 0.1852, 0.003987, 0.9832, 0.1826, 0.9822, 0.03071, 0.1852, 0.4402, 0.8948, 0.07501, 0.003987, 0.9832, 0.1826, 0.4402, 0.8948, 0.07501, 0.9822, 0.03071, 0.1852, 0.4402, 0.8948, -0.07502, 0.9822, 0.03071, 0.1852, 0.9822, 0.0307, -0.1852, 0.4402, 0.8948, -0.07502, 0.4402, 0.8948, -0.07502, 0.9822, 0.0307, -0.1852, 0.003977, 0.9832, -0.1826, 0.9822, 0.0307, -0.1852, 0.1585, 0.1602, -0.9743, 0.003977, 0.9832, -0.1826, 0.1585, 0.1602, -0.9743, 0.2574, -0.1079, -0.9603, -0.04477, -0.007697, -0.999, 0.2574, -0.1079, -0.9603, -0.043, 0.006701, -0.9991, -0.04477, -0.007697, -0.999, 0.2574, -0.1079, -0.9603, -0.01461, 0.121, -0.9925, -0.043, 0.006701, -0.9991, 0.2574, -0.1079, -0.9603, 0.01659, -0.1089, -0.9939, -0.01461, 0.121, -0.9925, 0.2574, -0.1079, -0.9603, 0.0115, -0.9839, -0.1783, 0.01659, -0.1089, -0.9939, 0.0115, -0.9839, -0.1783, 0.0746, -0.9761, -0.2041, 0.01659, -0.1089, -0.9939, 0.2574, -0.1079, -0.9603, 0.9822, -0.02952, -0.1855, 0.0115, -0.9839, -0.1783, 0.0115, -0.9839, -0.1783, 0.01151, -0.9839, 0.1783, 0.0746, -0.9761, -0.2041, 0.01151, -0.9839, 0.1783, 0.07461, -0.9761, 0.2042, 0.0746, -0.9761, -0.2041, 0.9822, -0.02952, -0.1855, 0.4167, -0.9068, -0.06351, 0.0115, -0.9839, -0.1783, 0.0115, -0.9839, -0.1783, 0.4167, -0.9068, -0.06351, 0.01151, -0.9839, 0.1783, 0.4167, -0.9068, -0.06351, 0.9822, -0.02952, -0.1855, 0.9822, -0.02939, 0.1855, 0.4167, -0.9068, 0.0634, 0.4167, -0.9068, -0.06351, 0.9822, -0.02939, 0.1855, 0.4167, -0.9068, -0.06351, 0.4167, -0.9068, 0.0634, 0.01151, -0.9839, 0.1783, 0.4167, -0.9068, 0.0634, 0.9822, -0.02939, 0.1855, 0.01151, -0.9839, 0.1783, 0.9822, -0.02939, 0.1855, 0.2574, -0.1079, 0.9603, 0.01151, -0.9839, 0.1783, 0.01151, -0.9839, 0.1783, 0.2574, -0.1079, 0.9603, 0.07461, -0.9761, 0.2042, 0.2574, -0.1079, 0.9603, 0.01658, -0.1089, 0.9939, 0.07461, -0.9761, 0.2042, -0.08008, 0.9761, 0.202, -0.01229, 0.9817, 0.19, -0.01463, 0.121, 0.9925, -0.01229, 0.9817, 0.19, -0.2222, 0.1518, 0.9631, -0.01463, 0.121, 0.9925, -0.01463, 0.121, 0.9925, -0.2222, 0.1518, 0.9631, 0.0166, -0.1089, 0.9939, 0.07448, -0.9761, 0.2041, 0.01659, -0.1089, 0.9939, 0.9543, -0.1218, 0.273, 0.01659, -0.1089, 0.9939, 0.05881, -0.00931, 0.9982, 0.9543, -0.1218, 0.273, 0.9543, -0.1218, 0.273, 0.05881, -0.00931, 0.9982, 0.1166, -0.05661, 0.9916, -0.2221, 0.1518, 0.9631, 0.05881, -0.00931, 0.9982, 0.01659, -0.1089, 0.9939, 0.1166, -0.05661, 0.9916, 0.05881, -0.00931, 0.9982, -0.2221, 0.1518, 0.9631, 0.07448, -0.9761, 0.2041, 0.9543, -0.1218, 0.273, 0.9543, -0.1219, -0.273, 0.07449, -0.9761, -0.2041, 0.07448, -0.9761, 0.2041, 0.9543, -0.1219, -0.273, 0.07449, -0.9761, -0.2041, 0.9543, -0.1219, -0.273, 0.01659, -0.1089, -0.9939, 0.9727, -0.0827, 0.217, 0.9543, -0.1218, 0.273, 0.1166, -0.05661, 0.9916, 0.9543, -0.1219, -0.273, 0.9543, -0.1218, 0.273, 0.9727, -0.0827, 0.217, 0.9543, -0.1219, -0.273, 0.05877, -0.009299, -0.9982, 0.01659, -0.1089, -0.9939, 0.9727, -0.08272, -0.217, 0.9543, -0.1219, -0.273, 0.9727, -0.0827, 0.217, 0.9543, -0.1219, -0.273, 0.9727, -0.08272, -0.217, 0.05877, -0.009299, -0.9982, 0.01659, -0.1089, -0.9939, 0.05877, -0.009299, -0.9982, -0.2222, 0.1518, -0.9631, 0.01659, -0.1089, -0.9939, -0.2222, 0.1518, -0.9631, -0.01462, 0.121, -0.9925, 0.9727, -0.08272, -0.217, 0.1166, -0.05661, -0.9916, 0.05877, -0.009299, -0.9982, 0.05877, -0.009299, -0.9982, 0.1166, -0.05661, -0.9916, -0.2222, 0.1518, -0.9631, 0.9727, -0.08272, -0.217, 0.9727, -0.0827, 0.217, 0.1729, -0.9844, -0.03262, 0.9727, -0.08272, -0.217, 0.1729, -0.9844, -0.03262, 0.1166, -0.05661, -0.9916, 0.9727, -0.0827, 0.217, 0.1166, -0.05661, 0.9916, 0.1729, -0.9844, 0.03262, 0.9727, -0.0827, 0.217, 0.1729, -0.9844, 0.03262, 0.1729, -0.9844, -0.03262, 0.1729, -0.9844, -0.03262, 0.06181, -0.8998, -0.4319, 0.1166, -0.05661, -0.9916, 0.1166, -0.05661, -0.9916, -0.2019, -0.04819, -0.9782, -0.2222, 0.1518, -0.9631, 0.1166, -0.05661, -0.9916, 0.06181, -0.8998, -0.4319, -0.2019, -0.04819, -0.9782, 0.1729, -0.9844, -0.03262, -0.1728, -0.9844, -0.03191, 0.06181, -0.8998, -0.4319, 0.1729, -0.9844, -0.03262, 0.1729, -0.9844, 0.03262, -0.1728, -0.9844, -0.03191, 0.06181, -0.8998, -0.4319, -0.06201, -0.8997, -0.432, -0.2019, -0.04819, -0.9782, -0.1728, -0.9844, -0.03191, -0.06201, -0.8997, -0.432, 0.06181, -0.8998, -0.4319, -0.2019, -0.04819, -0.9782, -0.06201, -0.8997, -0.432, -0.1728, -0.9844, -0.03191, -0.2222, 0.1518, -0.9631, -0.2019, -0.04819, -0.9782, -0.9779, 0.05082, -0.203, -0.9787, -0.0383, -0.2019, -0.2019, -0.04819, -0.9782, -0.1728, -0.9844, -0.03191, -0.2019, -0.04819, -0.9782, -0.9787, -0.0383, -0.2019, -0.9779, 0.05082, -0.203, 0.1729, -0.9844, 0.03262, -0.1728, -0.9844, 0.03191, -0.1728, -0.9844, -0.03191, -0.9787, -0.0383, -0.2019, -0.1728, -0.9844, -0.03191, -0.1728, -0.9844, 0.03191, 0.1166, -0.05661, 0.9916, 0.0617, -0.8998, 0.4319, 0.1729, -0.9844, 0.03262, 0.1729, -0.9844, 0.03262, 0.0617, -0.8998, 0.4319, -0.1728, -0.9844, 0.03191, -0.06193, -0.8997, 0.432, 0.0617, -0.8998, 0.4319, 0.1166, -0.05661, 0.9916, 0.0617, -0.8998, 0.4319, -0.06193, -0.8997, 0.432, -0.1728, -0.9844, 0.03191, -0.2019, -0.0482, 0.9782, -0.06193, -0.8997, 0.432, 0.1166, -0.05661, 0.9916, -0.1728, -0.9844, 0.03191, -0.06193, -0.8997, 0.432, -0.2019, -0.0482, 0.9782, -0.2019, -0.0482, 0.9782, 0.1166, -0.05661, 0.9916, -0.2221, 0.1518, 0.9631, -0.9787, -0.03826, 0.2019, -0.1728, -0.9844, 0.03191, -0.2019, -0.0482, 0.9782, -0.9787, -0.03826, 0.2019, -0.9787, -0.0383, -0.2019, -0.1728, -0.9844, 0.03191, -0.9787, -0.03826, 0.2019, -0.2019, -0.0482, 0.9782, -0.2221, 0.1518, 0.9631, -0.9787, -0.0383, -0.2019, -0.9787, -0.03826, 0.2019, -0.9779, 0.05082, 0.203, -0.9779, 0.05082, 0.203, -0.9787, -0.03826, 0.2019, -0.2221, 0.1518, 0.9631, -0.9779, 0.05082, -0.203, -0.9787, -0.0383, -0.2019, -0.9779, 0.05082, 0.203, -0.2221, 0.1518, 0.9631, -0.01227, 0.9817, 0.19, -0.9779, 0.05082, 0.203, -0.01227, 0.9817, 0.19, -0.4156, 0.9067, 0.0724, -0.9779, 0.05082, 0.203, -0.9779, 0.05082, -0.203, -0.9779, 0.05082, 0.203, -0.4156, 0.9067, 0.0724, -0.4156, 0.9067, -0.07241, -0.9779, 0.05082, -0.203, -0.4156, 0.9067, 0.0724, -0.4156, 0.9067, -0.07241, -0.0123, 0.9817, -0.19, -0.9779, 0.05082, -0.203, -0.0123, 0.9817, -0.19, -0.2222, 0.1518, -0.9631, -0.9779, 0.05082, -0.203, -0.01462, 0.121, -0.9925, -0.2222, 0.1518, -0.9631, -0.0123, 0.9817, -0.19, -0.08009, 0.9761, -0.202, -0.01462, 0.121, -0.9925, -0.0123, 0.9817, -0.19, -0.08009, 0.9761, -0.202, -0.9711, 0.1008, -0.2165, -0.01462, 0.121, -0.9925, -0.9711, 0.1008, -0.2165, -0.043, 0.006725, -0.9991, -0.01462, 0.121, -0.9925, -0.9711, 0.1008, -0.2165, -0.9685, -0.1151, -0.2207, -0.043, 0.006725, -0.9991, -0.9685, -0.1151, -0.2207, -0.0448, -0.0077, -0.999, -0.043, 0.006725, -0.9991, -0.9711, 0.1008, -0.2165, -0.9711, 0.1008, 0.2165, -0.9685, -0.1151, -0.2207, -0.9711, 0.1008, 0.2165, -0.9685, -0.1151, 0.2207, -0.9685, -0.1151, -0.2207, -0.9711, 0.1008, 0.2165, -0.04302, 0.006716, 0.9991, -0.9685, -0.1151, 0.2207, -0.9711, 0.1008, 0.2165, -0.08005, 0.9761, 0.202, -0.04302, 0.006716, 0.9991, -0.04302, 0.006716, 0.9991, -0.04482, -0.007701, 0.999, -0.9685, -0.1151, 0.2207, -0.08005, 0.9761, 0.202, -0.01458, 0.121, 0.9925, -0.04302, 0.006716, 0.9991, -0.04302, 0.006716, 0.9991, 0.2574, -0.108, 0.9602, -0.04482, -0.007701, 0.999, -0.04302, 0.006716, 0.9991, -0.01458, 0.121, 0.9925, 0.2574, -0.108, 0.9602, 0.2574, -0.108, 0.9602, -0.01458, 0.121, 0.9925, 0.0166, -0.1089, 0.9939, 0.2574, -0.108, 0.9602, 0.1585, 0.1602, 0.9743, -0.04482, -0.007701, 0.999, 0.2574, -0.108, 0.9602, 0.9822, -0.0294, 0.1855, 0.1585, 0.1602, 0.9743, 0.9822, -0.0294, 0.1855, 0.9822, 0.03071, 0.1852, 0.1585, 0.1602, 0.9743, 0.9822, -0.0294, 0.1855, 0.9822, -0.02931, -0.1855, 0.9822, 0.03071, 0.1852, 0.9822, -0.02931, -0.1855, 0.9822, 0.03072, -0.1852, 0.9822, 0.03071, 0.1852, 0.9822, -0.02931, -0.1855, 0.2574, -0.1079, -0.9603, 0.9822, 0.03072, -0.1852, 0.2574, -0.1079, -0.9603, 0.1585, 0.1602, -0.9743, 0.9822, 0.03072, -0.1852, -0.1156, 0.1949, 0.974, -0.003972, 0.9832, 0.1826, -0.9813, 0.0514, 0.1856, -0.003972, 0.9832, 0.1826, -0.4402, 0.8948, 0.075, -0.9813, 0.0514, 0.1856, -0.9813, 0.0514, 0.1856, -0.4402, 0.8948, 0.075, -0.4402, 0.8948, -0.07502, -0.9813, 0.05138, -0.1856, -0.9813, 0.0514, 0.1856, -0.4402, 0.8948, -0.07502, -0.4402, 0.8948, -0.07502, -0.003992, 0.9832, -0.1826, -0.9813, 0.05138, -0.1856, -0.003992, 0.9832, -0.1826, -0.1156, 0.1949, -0.974, -0.9813, 0.05138, -0.1856, 0.05639, -0.0112, -0.9983, 0.1136, -0.05559, -0.992, -0.1156, 0.1949, -0.974, 0.1136, -0.05559, -0.992, -0.2004, -0.04782, -0.9785, -0.1156, 0.1949, -0.974, 0.1136, -0.05559, -0.992, 0.06169, -0.8959, -0.4399, -0.2004, -0.04782, -0.9785, 0.06169, -0.8959, -0.4399, -0.06222, -0.8956, -0.4405, -0.2004, -0.04782, -0.9785, 0.06169, -0.8959, -0.4399, 0.1735, -0.9844, -0.0302, -0.06222, -0.8956, -0.4405, 0.1735, -0.9844, -0.0302, -0.1733, -0.9844, -0.0289, -0.06222, -0.8956, -0.4405, 0.1735, -0.9844, -0.0302, 0.1735, -0.9844, 0.0302, -0.1733, -0.9844, -0.0289, 0.1735, -0.9844, 0.0302, -0.1733, -0.9844, 0.0289, -0.1733, -0.9844, -0.0289, 0.1735, -0.9844, 0.0302, 0.06169, -0.8959, 0.4399, -0.1733, -0.9844, 0.0289, 0.06169, -0.8959, 0.4399, -0.06217, -0.8956, 0.4405, -0.1733, -0.9844, 0.0289, -0.003964, 0.9832, -0.1826, 0.003985, 0.9832, -0.1826, -0.1156, 0.1949, -0.974, 0.003985, 0.9832, -0.1826, 0.1585, 0.1602, -0.9743, -0.1156, 0.1949, -0.974, -0.1156, 0.1949, -0.974, 0.1585, 0.1602, -0.9743, 0.004698, -0.05489, -0.9985, -0.1156, 0.1949, -0.974, 0.004698, -0.05489, -0.9985, 0.05639, -0.01119, -0.9983, 0.1585, 0.1602, -0.9743, -0.004512, -0.05591, -0.9984, 0.004698, -0.05489, -0.9985, 0.1585, 0.1602, -0.9743, -0.04478, -0.007681, -0.999, -0.004512, -0.05591, -0.9984, -0.004512, -0.05591, -0.9984, -0.04478, -0.007681, -0.999, -0.9685, -0.115, -0.2207, 0.9538, -0.1374, -0.2673, 0.05639, -0.01119, -0.9983, 0.004698, -0.05489, -0.9985, 0.1136, -0.05562, -0.992, 0.05639, -0.01119, -0.9983, 0.9538, -0.1374, -0.2673, -0.05192, -0.9704, -0.2358, -0.004512, -0.05591, -0.9984, -0.9685, -0.115, -0.2207, -0.05192, -0.9704, -0.2358, -0.9685, -0.115, -0.2207, -0.9685, -0.1151, 0.2208, 0.0519, -0.9692, -0.2407, 0.004698, -0.05489, -0.9985, -0.004512, -0.05591, -0.9984, 0.0519, -0.9692, -0.2407, 0.9538, -0.1374, -0.2673, 0.004698, -0.05489, -0.9985, -0.05192, -0.9704, -0.2358, 0.0519, -0.9692, -0.2407, -0.004512, -0.05591, -0.9984, 0.9754, -0.08258, -0.2043, 0.1136, -0.05562, -0.992, 0.9538, -0.1374, -0.2673, 0.9538, -0.1374, 0.2673, 0.9538, -0.1374, -0.2673, 0.0519, -0.9692, -0.2407, 0.9754, -0.08258, -0.2043, 0.9538, -0.1374, -0.2673, 0.9538, -0.1374, 0.2673, 0.05188, -0.9692, 0.2407, 0.0519, -0.9692, -0.2407, -0.05192, -0.9704, -0.2358, 0.05188, -0.9692, 0.2407, 0.9538, -0.1374, 0.2673, 0.0519, -0.9692, -0.2407, -0.05189, -0.9704, 0.2358, -0.05192, -0.9704, -0.2358, -0.9685, -0.1151, 0.2208, -0.05189, -0.9704, 0.2358, 0.05188, -0.9692, 0.2407, -0.05192, -0.9704, -0.2358, 0.9754, -0.08258, -0.2043, 0.1735, -0.9844, -0.03021, 0.1136, -0.05562, -0.992, 0.1735, -0.9844, -0.03021, 0.06172, -0.8959, -0.4399, 0.1136, -0.05562, -0.992, 0.1735, -0.9844, 0.03019, 0.1735, -0.9844, -0.03021, 0.9754, -0.08258, -0.2043, 0.9754, -0.0827, 0.2043, 0.1735, -0.9844, 0.03019, 0.9754, -0.08258, -0.2043, 0.9754, -0.0827, 0.2043, 0.9754, -0.08258, -0.2043, 0.9538, -0.1374, 0.2673, 0.1735, -0.9844, 0.03019, 0.9754, -0.0827, 0.2043, 0.06169, -0.8959, 0.4399, 0.9754, -0.0827, 0.2043, 0.1136, -0.05562, 0.992, 0.06169, -0.8959, 0.4399, 0.9754, -0.0827, 0.2043, 0.9538, -0.1374, 0.2673, 0.1136, -0.05562, 0.992, 0.06169, -0.8959, 0.4399, 0.1136, -0.05562, 0.992, -0.0622, -0.8956, 0.4405, -0.05189, -0.9704, 0.2358, -0.9685, -0.1151, 0.2208, -0.004483, -0.0559, 0.9984, -0.9685, -0.1151, 0.2208, -0.04479, -0.007676, 0.999, -0.004483, -0.0559, 0.9984, -0.004483, -0.0559, 0.9984, -0.04479, -0.007676, 0.999, 0.1585, 0.1602, 0.9743, -0.004483, -0.0559, 0.9984, 0.1585, 0.1602, 0.9743, -0.1156, 0.1949, 0.974, -0.1156, 0.1949, 0.974, 0.1585, 0.1602, 0.9743, 0.003964, 0.9832, 0.1826, -0.003985, 0.9832, 0.1826, -0.1156, 0.1949, 0.974, 0.003964, 0.9832, 0.1826, -0.05189, -0.9704, 0.2358, -0.004483, -0.0559, 0.9984, 0.004686, -0.05498, 0.9985, 0.004686, -0.05498, 0.9985, -0.004483, -0.0559, 0.9984, -0.1156, 0.1949, 0.974, 0.05188, -0.9692, 0.2407, -0.05189, -0.9704, 0.2358, 0.004686, -0.05498, 0.9985, 0.9538, -0.1374, 0.2673, 0.05188, -0.9692, 0.2407, 0.05639, -0.01118, 0.9983, 0.05188, -0.9692, 0.2407, 0.004686, -0.05498, 0.9985, 0.05639, -0.01118, 0.9983, 0.9538, -0.1374, 0.2673, 0.05639, -0.01118, 0.9983, 0.1136, -0.05562, 0.992, 0.05639, -0.01118, 0.9983, 0.004686, -0.05498, 0.9985, -0.1156, 0.1949, 0.974, 0.1136, -0.05562, 0.992, 0.05639, -0.01118, 0.9983, -0.1156, 0.1949, 0.974, 0.1136, -0.05562, 0.992, -0.2004, -0.04779, 0.9786, -0.0622, -0.8956, 0.4405, -0.2004, -0.04779, 0.9786, 0.1136, -0.05562, 0.992, -0.1156, 0.1949, 0.974, -0.1733, -0.9844, 0.02891, -0.0622, -0.8956, 0.4405, -0.2004, -0.04779, 0.9786, -0.2004, -0.04779, 0.9786, -0.1156, 0.1949, 0.974, -0.9813, 0.0514, 0.1857, -0.9819, -0.03809, 0.1856, -0.1733, -0.9844, 0.02891, -0.2004, -0.04779, 0.9786, -0.9819, -0.03809, 0.1856, -0.2004, -0.04779, 0.9786, -0.9813, 0.0514, 0.1857, -0.1733, -0.9844, -0.0289, -0.1733, -0.9844, 0.02891, -0.9819, -0.03809, 0.1856, -0.9819, -0.03809, 0.1856, -0.9813, 0.0514, 0.1857, -0.9813, 0.05133, -0.1857, -0.9819, -0.0381, -0.1856, -0.1733, -0.9844, -0.0289, -0.9819, -0.03809, 0.1856, -0.9819, -0.0381, -0.1856, -0.9819, -0.03809, 0.1856, -0.9813, 0.05133, -0.1857, -0.1733, -0.9844, -0.0289, -0.9819, -0.0381, -0.1856, -0.06218, -0.8956, -0.4405, -0.9819, -0.0381, -0.1856, -0.9813, 0.05133, -0.1857, -0.1156, 0.1949, -0.974, -0.9819, -0.0381, -0.1856, -0.2004, -0.04782, -0.9786, -0.06218, -0.8956, -0.4405, -0.2004, -0.04782, -0.9786, -0.9819, -0.0381, -0.1856, -0.1156, 0.1949, -0.974, -0.0801, 0.9761, -0.202, -0.0123, 0.9817, -0.19, -0.0123, 0.9817, 0.19, -0.0801, 0.9761, 0.202, -0.0801, 0.9761, -0.202, -0.0123, 0.9817, 0.19, -0.08012, 0.9761, -0.202, -0.08012, 0.9761, 0.202, -0.9711, 0.1008, 0.2165, -0.9711, 0.1008, -0.2165, -0.08012, 0.9761, -0.202, -0.9711, 0.1008, 0.2165, -0.4402, 0.8948, -0.07499, -0.4402, 0.8948, 0.07498, -0.00401, 0.9832, 0.1826, -0.003987, 0.9832, -0.1826, -0.4402, 0.8948, -0.07499, -0.00401, 0.9832, 0.1826, -0.003987, 0.9832, -0.1826, -0.00401, 0.9832, 0.1826, 0.003992, 0.9832, -0.1826, -0.00401, 0.9832, 0.1826, 0.004003, 0.9832, 0.1826, 0.003992, 0.9832, -0.1826, 0.004003, 0.9832, 0.1826, 0.4402, 0.8948, 0.07499, 0.003992, 0.9832, -0.1826, 0.4402, 0.8948, 0.07499, 0.4402, 0.8948, -0.07498, 0.003992, 0.9832, -0.1826, -0.4156, 0.9067, -0.0723, -0.4156, 0.9067, 0.07228, -0.0123, 0.9817, 0.19, -0.0123, 0.9817, -0.19, -0.4156, 0.9067, -0.0723, -0.0123, 0.9817, 0.19])] * 3)])
me_cube = bpy.data.meshes.new('Cube')
me_cube.from_pydata([(1.0, 1.0, 1.0), (1.0, 1.0, -1.0), (1.0, -1.0, 1.0), (1.0, -1.0, -1.0), (-1.0, 1.0, 1.0), (-1.0, 1.0, -1.0), (-1.0, -1.0, 1.0), (-1.0, -1.0, -1.0)], [], [(0, 4, 6, 2), (3, 2, 6, 7), (7, 6, 4, 5), (5, 1, 3, 7), (1, 0, 2, 3), (5, 4, 0, 1)])
_uv = me_cube.uv_layers.new(name='UVMap')
_uv.uv.foreach_set('vector', [0.625, 0.5, 0.875, 0.5, 0.875, 0.75, 0.625, 0.75, 0.375, 0.75, 0.625, 0.75, 0.625, 1.0, 0.375, 1.0, 0.375, 0.0, 0.625, 0.0, 0.625, 0.25, 0.375, 0.25, 0.125, 0.5, 0.375, 0.5, 0.375, 0.75, 0.125, 0.75, 0.375, 0.5, 0.625, 0.5, 0.625, 0.75, 0.375, 0.75, 0.375, 0.25, 0.625, 0.25, 0.625, 0.5, 0.375, 0.5])
me_cube.materials.append(mat_material)
me_cube.use_remesh_preserve_volume = False
me_cube.use_remesh_preserve_attributes = False
me_cube.use_mirror_vertex_groups = False
me_cube.update()
me_cube_001 = bpy.data.meshes.new('Cube.001')
me_cube_001.from_pydata([(1.0, 1.0, 1.0), (1.0, 1.0, -1.0), (1.0, -1.0, 1.0), (1.0, -1.0, -1.0), (-1.0, 1.0, 1.0), (-1.0, 1.0, -1.0), (-1.0, -1.0, 1.0), (-1.0, -1.0, -1.0)], [], [(0, 4, 6, 2), (3, 2, 6, 7), (7, 6, 4, 5), (5, 1, 3, 7), (1, 0, 2, 3), (5, 4, 0, 1)])
_uv = me_cube_001.uv_layers.new(name='UVMap')
_uv.uv.foreach_set('vector', [0.625, 0.5, 0.875, 0.5, 0.875, 0.75, 0.625, 0.75, 0.375, 0.75, 0.625, 0.75, 0.625, 1.0, 0.375, 1.0, 0.375, 0.0, 0.625, 0.0, 0.625, 0.25, 0.375, 0.25, 0.125, 0.5, 0.375, 0.5, 0.375, 0.75, 0.125, 0.75, 0.375, 0.5, 0.625, 0.5, 0.625, 0.75, 0.375, 0.75, 0.375, 0.25, 0.625, 0.25, 0.625, 0.5, 0.375, 0.5])
me_cube_001.materials.append(mat_amb_col_nor_setup)
me_cube_001.use_remesh_preserve_volume = False
me_cube_001.use_remesh_preserve_attributes = False
me_cube_001.use_mirror_vertex_groups = False
me_cube_001.update()
me_cube_002 = bpy.data.meshes.new('Cube.002')
me_cube_002.from_pydata([(1.0, 1.0, 1.0), (1.0, 1.0, -1.0), (1.0, -1.0, 1.0), (1.0, -1.0, -1.0), (-1.0, 1.0, 1.0), (-1.0, 1.0, -1.0), (-1.0, -1.0, 1.0), (-1.0, -1.0, -1.0)], [], [(0, 4, 6, 2), (3, 2, 6, 7), (7, 6, 4, 5), (5, 1, 3, 7), (1, 0, 2, 3), (5, 4, 0, 1)])
_uv = me_cube_002.uv_layers.new(name='UVMap')
_uv.uv.foreach_set('vector', [0.625, 0.5, 0.875, 0.5, 0.875, 0.75, 0.625, 0.75, 0.375, 0.75, 0.625, 0.75, 0.625, 1.0, 0.375, 1.0, 0.375, 0.0, 0.625, 0.0, 0.625, 0.25, 0.375, 0.25, 0.125, 0.5, 0.375, 0.5, 0.375, 0.75, 0.125, 0.75, 0.375, 0.5, 0.625, 0.5, 0.625, 0.75, 0.375, 0.75, 0.375, 0.25, 0.625, 0.25, 0.625, 0.5, 0.375, 0.5])
me_cube_002.materials.append(mat_pla_template)
me_cube_002.use_remesh_preserve_volume = False
me_cube_002.use_remesh_preserve_attributes = False
me_cube_002.use_mirror_vertex_groups = False
me_cube_002.update()
arm_armature = bpy.data.armatures.new('Armature')  # bones are not reproduced

# ---- objects
ob_camera = bpy.data.objects.new('Camera', cam_camera)
ob_sun = bpy.data.objects.new('Sun', light_sun)
ob_regular = bpy.data.objects.new('Regular', None)
ob_shiny = bpy.data.objects.new('Shiny', None)
ob_armature = bpy.data.objects.new('Armature', arm_armature)
ob_pq0000 = bpy.data.objects.new('pq0000', me_pq0000)
ob_cube = bpy.data.objects.new('Cube', me_cube)
ob_cube_001 = bpy.data.objects.new('Cube.001', me_cube_001)
ob_cube_002 = bpy.data.objects.new('Cube.002', me_cube_002)

# ---- transforms, parenting, visibility, modifiers, constraints
ob_camera.location = (2.065, -2.143, 2.744)
ob_camera.rotation_euler = (1.255, 0.0128, 0.7486)
ob_camera.lineart.crease_threshold = 0.0
ob_sun.location = (0.0, 0.0, 0.0)
ob_regular.location = (-1.7, 1.7, 0.0)
ob_regular.instance_type = 'COLLECTION'
_c = ob_regular.constraints.new('COPY_LOCATION'); _c.name = 'Copy Location'
_c.target = ob_armature
_c.subtarget = 'Bone'
ob_shiny.location = (1.7, -1.7, 0.0)
ob_shiny.instance_type = 'COLLECTION'
_c = ob_shiny.constraints.new('COPY_LOCATION'); _c.name = 'Copy Location'
_c.head_tail = 1.0
_c.target = ob_armature
_c.subtarget = 'Bone'
ob_armature.location = (0.0, 0.0, 0.0)
ob_pq0000.location = (0.0, 0.0, 0.0)
ob_pq0000.rotation_euler = (1.571, -0.0, 0.0)
ob_cube.location = (0.0, 0.0, 0.0)
ob_cube.lock_rotations_4d = False
ob_cube.empty_display_type = 'ARROWS'
ob_cube.lineart.crease_threshold = 0.0
ob_cube_001.location = (0.0, 0.0, 2.0)
ob_cube_001.lock_rotations_4d = False
ob_cube_001.empty_display_type = 'ARROWS'
ob_cube_001.lineart.crease_threshold = 0.0
ob_cube_002.location = (0.0, 0.0, -2.0)
ob_cube_002.lock_rotations_4d = False
ob_cube_002.empty_display_type = 'ARROWS'
ob_cube_002.lineart.crease_threshold = 0.0
ob_regular.instance_collection = col_regular
ob_shiny.instance_collection = col_shiny

# ---- collection membership
scene.collection.objects.link(ob_camera)
scene.collection.objects.link(ob_sun)
scene.collection.objects.link(ob_regular)
scene.collection.objects.link(ob_shiny)
scene.collection.objects.link(ob_armature)
scene.collection.objects.link(ob_pq0000)
col_don_t_render_me.objects.link(ob_cube)
col_don_t_render_me.objects.link(ob_cube_001)
col_don_t_render_me.objects.link(ob_cube_002)
def _layer_coll(name, lc=None):
    lc = lc or bpy.context.view_layer.layer_collection
    for c in lc.children:
        if c.name == name: return c
        r = _layer_coll(name, c)
        if r: return r
_layer_coll("Don't Render Me").exclude = True
_layer_coll('Regular').exclude = True
_layer_coll('Shiny').exclude = True

# ---- scene / render settings (as saved in the file)
scene.camera = ob_camera
scene.frame_start = 1; scene.frame_end = 500; scene.frame_set(1)
scene.render.engine = 'BLENDER_WORKBENCH'
scene.render.image_settings.compression = 30
scene.render.resolution_x = 750
scene.render.resolution_y = 650
scene.render.fps = 25
scene.render.film_transparent = True
scene.cycles.use_denoising = False
scene.cycles.samples = 64
scene.cycles.sampling_pattern = 'TABULATED_SOBOL'
scene.cycles.caustics_reflective = False
scene.cycles.caustics_refractive = False
scene.cycles.max_bounces = 1
scene.cycles.diffuse_bounces = 1
scene.cycles.glossy_bounces = 1
scene.cycles.transmission_bounces = 1
scene.cycles.transparent_max_bounces = 1
scene.cycles.filter_width = 0.01
scene.cycles.bake_type = 'DIFFUSE'
scene.eevee.taa_render_samples = 32
scene.eevee.use_taa_reprojection = False
scene.view_settings.view_transform = 'Standard'
bpy.context.view_layer.update()
